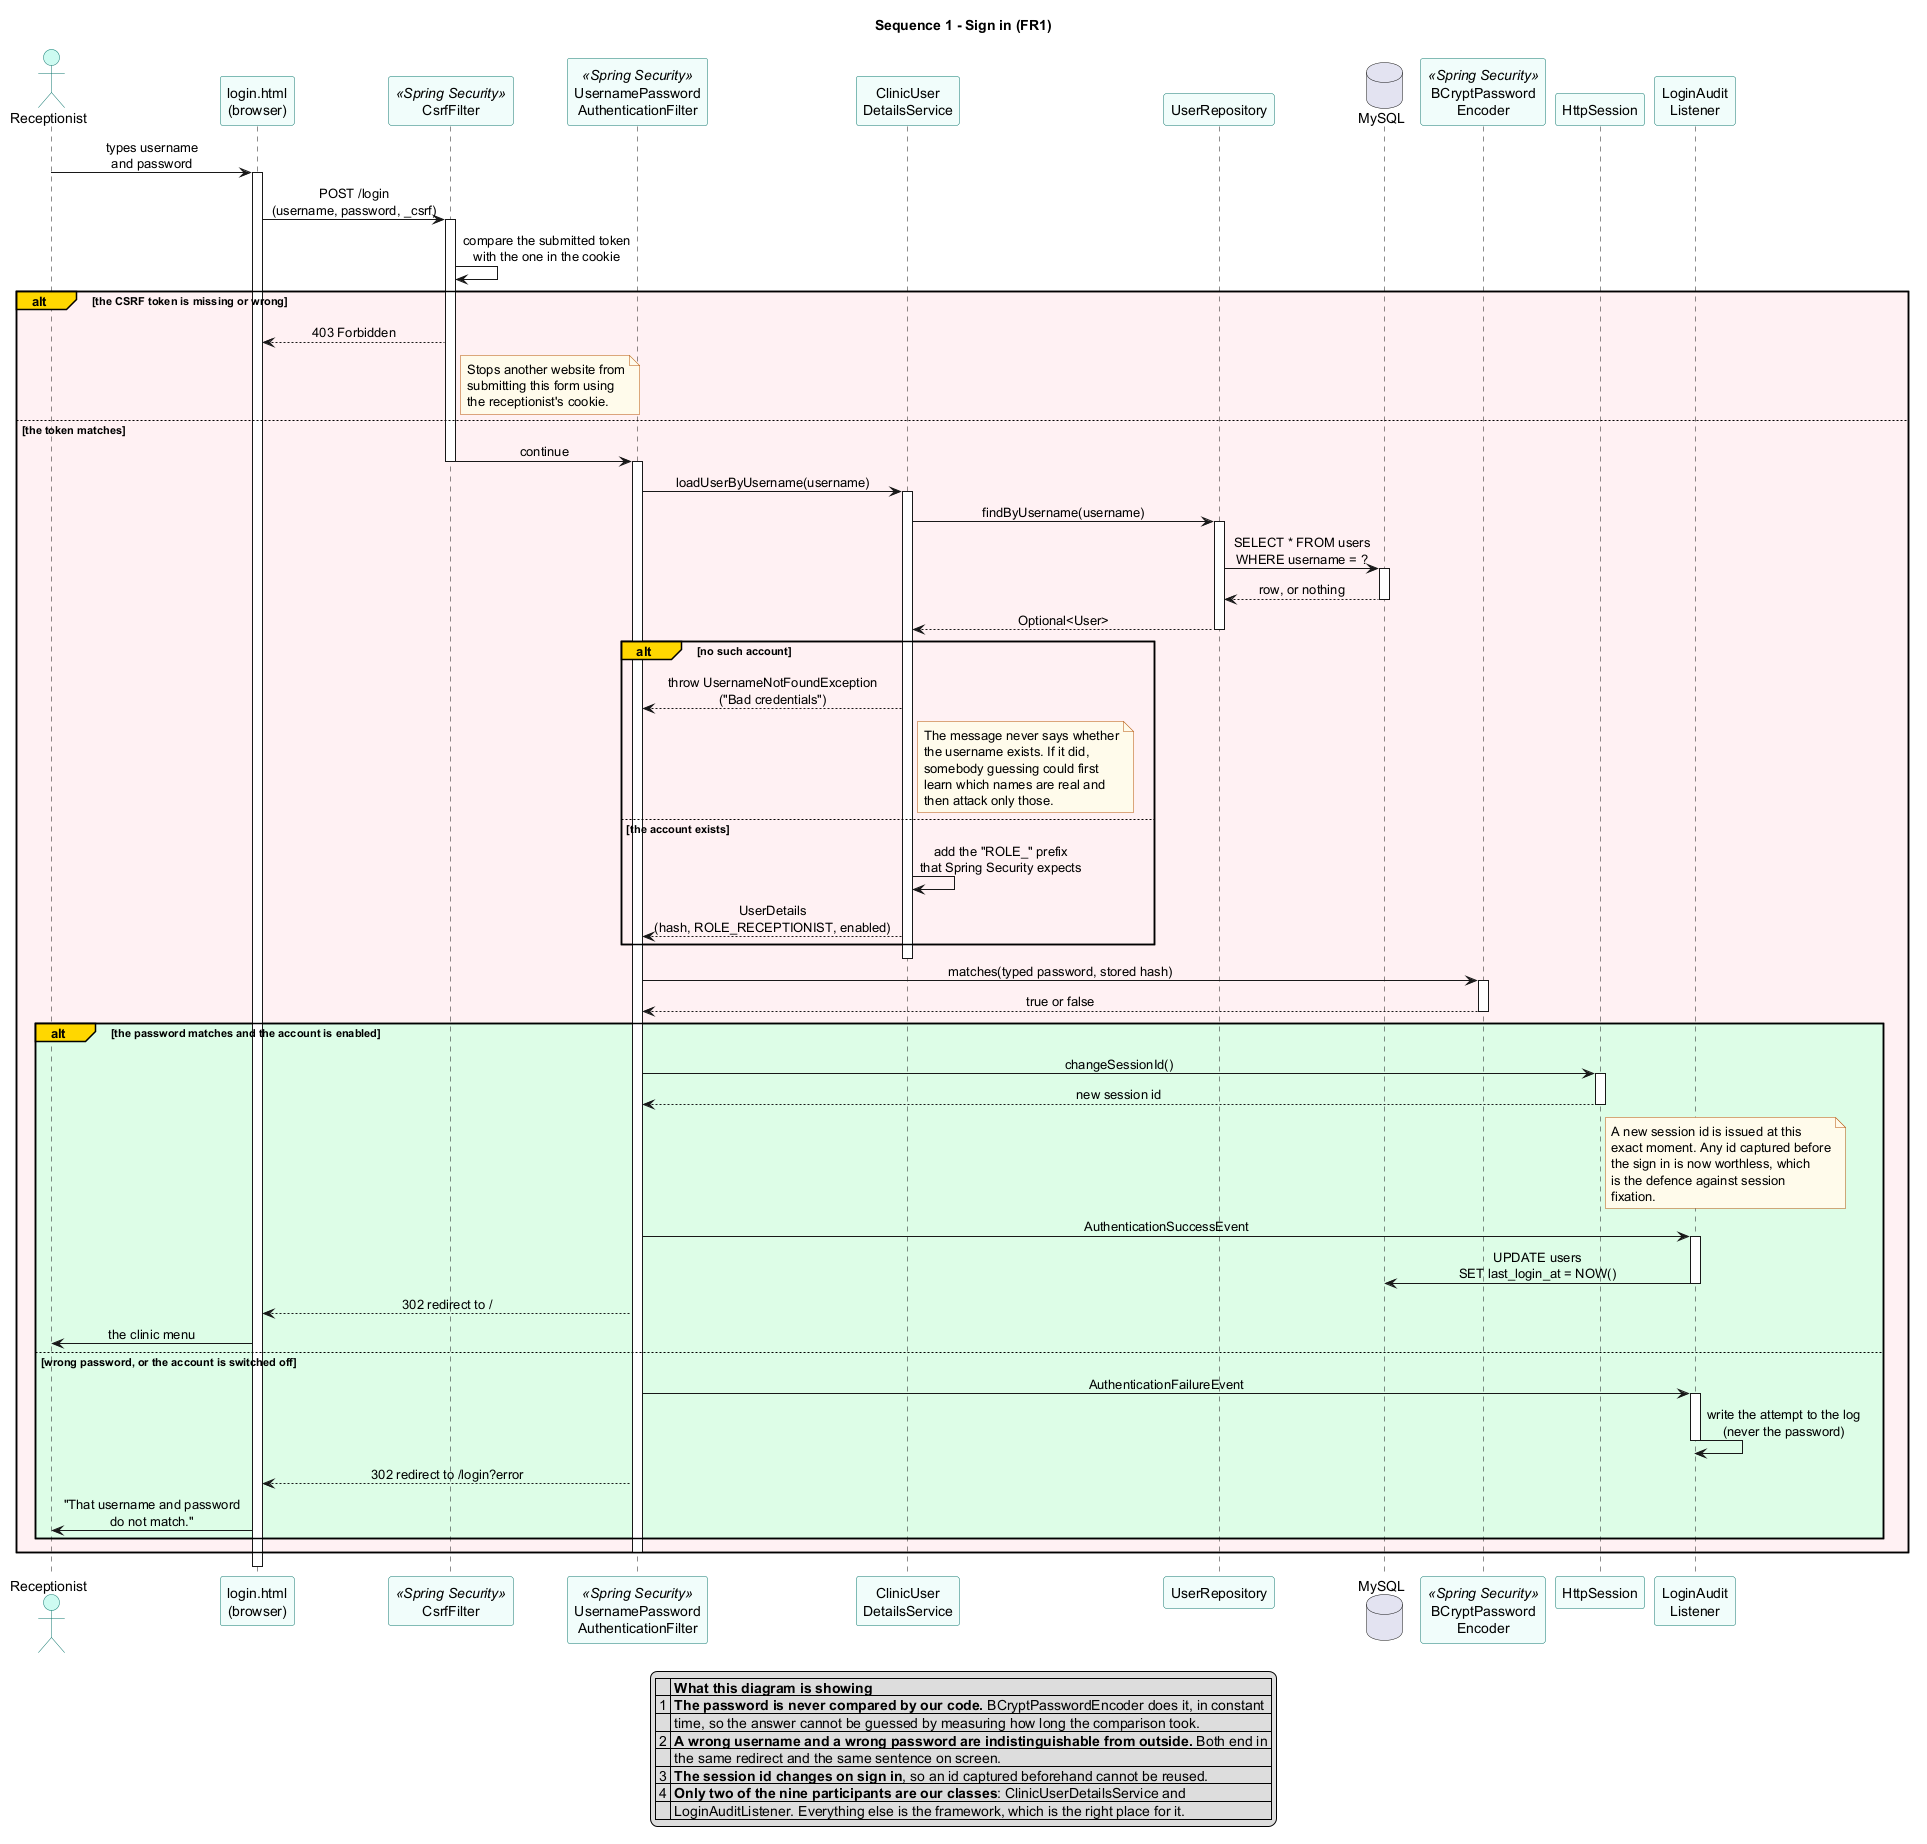

The diagram above was rendered by PlantUML. Its source (embedded in the PNG):
@startuml 05-sequence-login
'============================================================================
'  Sunrise Dental Clinic - SEQUENCE DIAGRAM 1: signing in (FR1)
'  CIS6003 Advanced Programming (WRIT1), Task A
'
'  Shows what happens between a receptionist typing their password and the
'  clinic menu appearing.
'
'  The point worth noticing is how little of this is our code. Spring Security
'  runs the whole exchange; we supply one class that fetches the staff record,
'  and one that writes down the time. The password is never compared by any
'  code we wrote, which is deliberate: comparing hashes correctly, in constant
'  time, is exactly the kind of thing that should not be hand-written.
'============================================================================

skinparam shadowing false
skinparam sequenceMessageAlign center
skinparam participant {
    BackgroundColor #F0FDFA
    BorderColor #0F766E
}
skinparam actor {
    BackgroundColor #CCFBF1
    BorderColor #0F766E
}
skinparam note {
    BackgroundColor #FFFBEB
    BorderColor #B45309
}

title Sequence 1 - Sign in (FR1)

actor "Receptionist" as User
participant "login.html\n(browser)" as Browser
participant "CsrfFilter" as Csrf <<Spring Security>>
participant "UsernamePassword\nAuthenticationFilter" as AuthFilter <<Spring Security>>
participant "ClinicUser\nDetailsService" as UDS
participant "UserRepository" as Repo
database "MySQL" as DB
participant "BCryptPassword\nEncoder" as Bcrypt <<Spring Security>>
participant "HttpSession" as Session
participant "LoginAudit\nListener" as Audit

User -> Browser : types username\nand password
activate Browser

Browser -> Csrf : POST /login\n(username, password, _csrf)
activate Csrf

Csrf -> Csrf : compare the submitted token\nwith the one in the cookie

alt#Gold #FFF1F2 the CSRF token is missing or wrong
    Csrf --> Browser : 403 Forbidden
    note right of Csrf
      Stops another website from
      submitting this form using
      the receptionist's cookie.
    end note
else the token matches
    Csrf -> AuthFilter : continue
    deactivate Csrf
    activate AuthFilter

    AuthFilter -> UDS : loadUserByUsername(username)
    activate UDS

    UDS -> Repo : findByUsername(username)
    activate Repo
    Repo -> DB : SELECT * FROM users\nWHERE username = ?
    activate DB
    DB --> Repo : row, or nothing
    deactivate DB
    Repo --> UDS : Optional<User>
    deactivate Repo

    alt#Gold #FFF1F2 no such account
        UDS --> AuthFilter : throw UsernameNotFoundException\n("Bad credentials")
        note right of UDS
          The message never says whether
          the username exists. If it did,
          somebody guessing could first
          learn which names are real and
          then attack only those.
        end note
    else the account exists
        UDS -> UDS : add the "ROLE_" prefix\nthat Spring Security expects
        UDS --> AuthFilter : UserDetails\n(hash, ROLE_RECEPTIONIST, enabled)
    end
    deactivate UDS

    AuthFilter -> Bcrypt : matches(typed password, stored hash)
    activate Bcrypt
    Bcrypt --> AuthFilter : true or false
    deactivate Bcrypt

    alt#Gold #DCFCE7 the password matches and the account is enabled
        AuthFilter -> Session : changeSessionId()
        activate Session
        Session --> AuthFilter : new session id
        deactivate Session

        note right of Session
          A new session id is issued at this
          exact moment. Any id captured before
          the sign in is now worthless, which
          is the defence against session
          fixation.
        end note

        AuthFilter -> Audit : AuthenticationSuccessEvent
        activate Audit
        Audit -> DB : UPDATE users\nSET last_login_at = NOW()
        deactivate Audit

        AuthFilter --> Browser : 302 redirect to /
        Browser -> User : the clinic menu
    else wrong password, or the account is switched off
        AuthFilter -> Audit : AuthenticationFailureEvent
        activate Audit
        Audit -> Audit : write the attempt to the log\n(never the password)
        deactivate Audit
        AuthFilter --> Browser : 302 redirect to /login?error
        Browser -> User : "That username and password\ndo not match."
    end
    deactivate AuthFilter
end

deactivate Browser

legend bottom
  |= |= What this diagram is showing |
  | 1 | **The password is never compared by our code.** BCryptPasswordEncoder does it, in constant |
  |   | time, so the answer cannot be guessed by measuring how long the comparison took. |
  | 2 | **A wrong username and a wrong password are indistinguishable from outside.** Both end in |
  |   | the same redirect and the same sentence on screen. |
  | 3 | **The session id changes on sign in**, so an id captured beforehand cannot be reused. |
  | 4 | **Only two of the nine participants are our classes**: ClinicUserDetailsService and |
  |   | LoginAuditListener. Everything else is the framework, which is the right place for it. |
end legend

@enduml